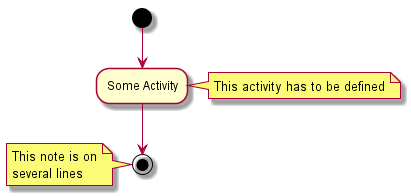

The diagram above was rendered by PlantUML. Its source (embedded in the PNG):
@startuml -->

(*) --> "Some Activity"
note right: This activity has to be defined
"Some Activity" --> (*)
note left
 This note is on
 several lines
end note

@enduml